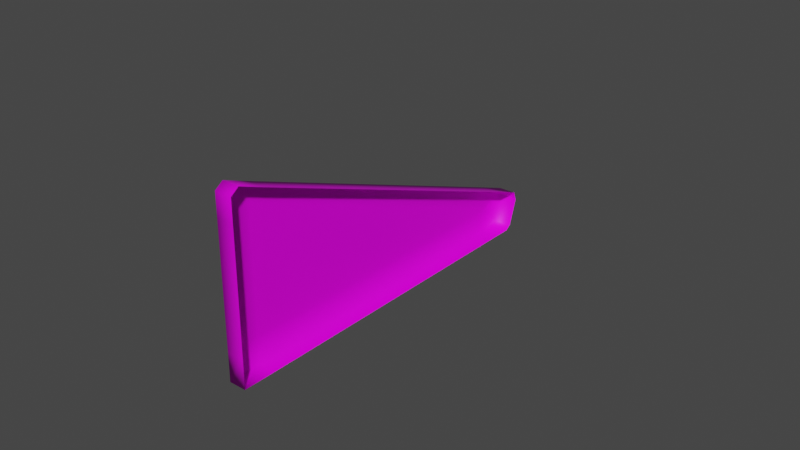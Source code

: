 # Source: untitled.blend  (saved by Blender 2.83.19; exported with 4.5.12 LTS)
import bpy
from mathutils import Matrix  # noqa: F401  (used for matrix-valued properties, if any)

bpy.ops.wm.read_factory_settings(use_empty=True)
scene = bpy.context.scene
scene.name = 'Scene'

# ---- collections
col_collection = bpy.data.collections.new('Collection'); scene.collection.children.link(col_collection)

# ---- images (referenced by path relative to the original .blend; pixels are not part of the script)
import os
ASSET_DIR = os.environ.get("B2B_ASSET_DIR", "")  # directory of the original .blend (textures are referenced by path, not embedded)
HERE = os.path.dirname(os.path.abspath(__file__))  # packed textures are extracted next to this script under _unpacked/

def load_image(name, relpath, width, height, colorspace="sRGB"):
    """Load a texture the original file referenced (path relative to the .blend, or extracted next to this script)."""
    p = next((c for c in (os.path.join(HERE, relpath), os.path.join(ASSET_DIR, relpath)) if relpath and os.path.exists(c)), "")
    if p:
        img = bpy.data.images.load(p, check_existing=True)
        img.name = name
    else:  # same state as the original file: an image datablock whose file is absent (Cycles renders it pink)
        img = bpy.data.images.new(name, width, height)
        img.source = "FILE"
        img.filepath = "//" + (relpath or name)
    img.colorspace_settings.name = colorspace
    return img
img_all_cockpit_atlas_0_jpg_001 = load_image('all-cockpit-atlas-0.jpg.001', 'all-cockpit-atlas-0.jpg', 1024, 1024, 'sRGB')

# ---- materials (node trees are filled in below, after node groups)
mat_ac3dmat16_002 = bpy.data.materials.new('ac3dmat16.002')
mat_ac3dmat16_002.use_transparent_shadow = False
mat_ac3dmat16_002.diffuse_color = (1.0, 1.0, 1.0, 1.0)
mat_ac3dmat16_002.roughness = 1.0
mat_ac3dmat16_002.specular_intensity = 0.2

# ---- node groups
ng_auto_smooth = bpy.data.node_groups.new('Auto Smooth', 'GeometryNodeTree')
_s = ng_auto_smooth.interface.new_socket(name='Geometry', in_out='OUTPUT', socket_type='NodeSocketGeometry')
_s = ng_auto_smooth.interface.new_socket(name='Geometry', in_out='INPUT', socket_type='NodeSocketGeometry')
_s = ng_auto_smooth.interface.new_socket(name='Angle', in_out='INPUT', socket_type='NodeSocketFloat')
_s.subtype = 'ANGLE'
_s.min_value = 0.0
_s.max_value = 3.142
ng_auto_smooth.is_modifier = True
_N = ng_auto_smooth.nodes; _L = ng_auto_smooth.links
n0 = _N.new('NodeGroupOutput'); n0.name = 'Group Output'; n0.location = (480, -100)
n1 = _N.new('NodeGroupInput'); n1.name = 'Group Input'; n1.location = (-420, -300)
n2 = _N.new('NodeGroupInput'); n2.name = 'Group Input.001'; n2.location = (-60, -100)
n3 = _N.new('GeometryNodeSetShadeSmooth'); n3.name = 'Set Shade Smooth'; n3.location = (120, -100)
n3.domain = 'EDGE'
n4 = _N.new('GeometryNodeSetShadeSmooth'); n4.name = 'Set Shade Smooth.001'; n4.location = (300, -100)
n5 = _N.new('GeometryNodeInputMeshEdgeAngle'); n5.name = 'Edge Angle'; n5.location = (-420, -220)
n6 = _N.new('GeometryNodeInputEdgeSmooth'); n6.name = 'Is Edge Smooth'; n6.location = (-60, -160)
n7 = _N.new('GeometryNodeInputShadeSmooth'); n7.name = 'Is Face Smooth'; n7.location = (-240, -340)
n8 = _N.new('FunctionNodeBooleanMath'); n8.name = 'Boolean Math'; n8.location = (-60, -220)
n9 = _N.new('FunctionNodeCompare'); n9.name = 'Compare'; n9.location = (-240, -180)
n9.operation = 'LESS_EQUAL'
_L.new(n5.outputs[0], n9.inputs[0])
_L.new(n4.outputs[0], n0.inputs[0])
_L.new(n1.outputs[1], n9.inputs[1])
_L.new(n9.outputs[0], n8.inputs[0])
_L.new(n7.outputs[0], n8.inputs[1])
_L.new(n2.outputs[0], n3.inputs[0])
_L.new(n6.outputs[0], n3.inputs[1])
_L.new(n3.outputs[0], n4.inputs[0])
_L.new(n8.outputs[0], n3.inputs[2])
n0.is_active_output = True

# ---- material node trees
mat_ac3dmat16_002.use_nodes = True; mat_ac3dmat16_002.node_tree.nodes.clear()
_N = mat_ac3dmat16_002.node_tree.nodes; _L = mat_ac3dmat16_002.node_tree.links
n0 = _N.new('ShaderNodeBsdfPrincipled'); n0.name = 'Principled BSDF'; n0.location = (10, 300)
n0.distribution = 'GGX'
n0.subsurface_method = 'BURLEY'
n0.inputs[3].default_value = 1.45
n0.inputs[13].default_value = 0.2
n0.inputs[27].default_value = (0.0, 0.0, 0.0, 1.0)
n0.inputs[28].default_value = 1.0
n1 = _N.new('ShaderNodeOutputMaterial'); n1.name = 'Material Output'; n1.location = (300, 300)
n2 = _N.new('ShaderNodeTexImage'); n2.name = 'Image Texture'; n2.location = (0, 0)
n2.image = img_all_cockpit_atlas_0_jpg_001
_L.new(n0.outputs[0], n1.inputs[0])
_L.new(n2.outputs[0], n0.inputs[0])
n1.is_active_output = True

# ---- world
world_world = bpy.data.worlds.new('World'); scene.world = world_world
world_world.use_nodes = True; world_world.node_tree.nodes.clear()
_N = world_world.node_tree.nodes; _L = world_world.node_tree.links
n0 = _N.new('ShaderNodeOutputWorld'); n0.name = 'World Output'; n0.location = (300, 300)
n1 = _N.new('ShaderNodeBackground'); n1.name = 'Background'; n1.location = (10, 300)
n1.inputs[0].default_value = (0.05088, 0.05088, 0.05088, 1.0)
_L.new(n1.outputs[0], n0.inputs[0])
n0.is_active_output = True
world_world.color = (0.05088, 0.05088, 0.05088)
world_world.use_sun_shadow = False
world_world.sun_shadow_jitter_overblur = 0.0

# ---- meshes
me_elevation_lead_mount_mesh_001 = bpy.data.meshes.new('elevation-lead-mount.mesh.001')
me_elevation_lead_mount_mesh_001.from_pydata([(0.02995, 0.04212, -0.1035), (0.02585, 0.03328, -0.08693), (-0.0157, -0.05496, 0.07999), (-0.02163, -0.05948, 0.09749), (0.02895, 0.04724, -0.1052), (0.02139, 0.04703, -0.0872), (-0.01919, -0.04466, 0.08016), (-0.0258, -0.04718, 0.09769), (0.02258, 0.06051, -0.1005), (-0.04161, 0.0215, 0.0812), (-0.04822, 0.01899, 0.09874), (0.02057, 0.0626, -0.09744), (0.01644, 0.06103, -0.08649), (-0.04684, 0.03693, 0.08145), (-0.05344, 0.03442, 0.09898), (-0.0189, -0.06205, 0.09308), (-0.06225, 0.03149, 0.09524), (-0.05702, 0.01606, 0.095), (-0.05564, 0.03401, 0.07771), (0.007641, 0.05811, -0.09023), (0.01378, 0.05758, -0.1043), (0.01177, 0.05968, -0.1012), (-0.0346, -0.0501, 0.09395), (0.02015, 0.04432, -0.1089), (-0.03043, -0.0624, 0.09376), (-0.0277, -0.06497, 0.08934), (-0.02451, -0.05788, 0.07626), (0.01705, 0.03035, -0.09067), (0.02115, 0.03919, -0.1073)], [], [(14, 10, 9, 13), (13, 9, 5, 12), (12, 5, 8, 11), (10, 7, 6, 9), (9, 6, 5), (5, 4, 8), (7, 3, 15, 2, 6), (6, 2, 1, 5), (5, 1, 0, 4), (14, 16, 17, 10), (13, 18, 16, 14), (12, 19, 18, 13), (8, 20, 21, 11), (11, 21, 19, 12), (10, 17, 22, 7), (4, 23, 20, 8), (7, 22, 24, 3), (3, 24, 25, 15), (15, 25, 26, 2), (2, 26, 27, 1), (1, 27, 28, 0), (0, 28, 23, 4)])
me_elevation_lead_mount_mesh_001.polygons.foreach_set('use_smooth', [True] * 22)
_uv = me_elevation_lead_mount_mesh_001.uv_layers.new(name='UVMap')
_uv.uv.foreach_set('vector', [0.125, 0.9999, 0.125, 0.9894, 0.1357, 0.9894, 0.1357, 0.9999, 0.2246, 0.9172, 0.2246, 0.9147, 0.2385, 0.9149, 0.2385, 0.9172, 0.2241, 0.945, 0.2244, 0.9357, 0.2326, 0.9433, 0.2307, 0.945, 0.2231, 0.9147, 0.2231, 0.904, 0.2246, 0.904, 0.2246, 0.9147, 0.2246, 0.9147, 0.2246, 0.904, 0.2385, 0.9149, 0.2244, 0.9357, 0.2353, 0.9342, 0.2326, 0.9433, 0.125, 0.8855, 0.125, 0.8772, 0.1277, 0.875, 0.1357, 0.8785, 0.1357, 0.8855, 0.2246, 0.904, 0.2246, 0.9023, 0.2385, 0.9127, 0.2385, 0.9149, 0.2244, 0.9357, 0.2241, 0.9267, 0.2342, 0.931, 0.2353, 0.9342, 0.125, 0.875, 0.125, 0.875, 0.125, 0.875, 0.125, 0.875, 0.125, 0.875, 0.125, 0.875, 0.125, 0.875, 0.125, 0.875, 0.125, 0.875, 0.125, 0.875, 0.125, 0.875, 0.125, 0.875, 0.125, 0.875, 0.125, 0.875, 0.125, 0.875, 0.125, 0.875, 0.125, 0.875, 0.125, 0.875, 0.125, 0.875, 0.125, 0.875, 0.125, 0.875, 0.125, 0.875, 0.125, 0.875, 0.125, 0.875, 0.125, 0.875, 0.125, 0.875, 0.125, 0.875, 0.125, 0.875, 0.125, 0.875, 0.125, 0.875, 0.125, 0.875, 0.125, 0.875, 0.125, 0.875, 0.125, 0.875, 0.125, 0.875, 0.125, 0.875, 0.125, 0.875, 0.125, 0.875, 0.125, 0.875, 0.125, 0.875, 0.125, 0.875, 0.125, 0.875, 0.125, 0.875, 0.125, 0.875, 0.125, 0.875, 0.125, 0.875, 0.125, 0.875, 0.125, 0.875, 0.125, 0.875, 0.125, 0.875, 0.125, 0.875, 0.125, 0.875])
me_elevation_lead_mount_mesh_001.materials.append(mat_ac3dmat16_002)
me_elevation_lead_mount_mesh_001.use_remesh_fix_poles = True
me_elevation_lead_mount_mesh_001.use_remesh_preserve_attributes = False
me_elevation_lead_mount_mesh_001.use_mirror_vertex_groups = False
me_elevation_lead_mount_mesh_001.update()

# ---- objects
ob_elevation_lead_mount = bpy.data.objects.new('elevation-lead-mount', me_elevation_lead_mount_mesh_001)

# ---- transforms, parenting, visibility, modifiers, constraints
ob_elevation_lead_mount.location = (0.05431, -0.1342, -0.008368)
ob_elevation_lead_mount.rotation_euler = (1.559, -2.817, -0.377)
ob_elevation_lead_mount.show_transparent = True
ob_elevation_lead_mount.lineart.crease_threshold = 0.0
_m = ob_elevation_lead_mount.modifiers.new('Auto Smooth', 'NODES')
_m.node_group = ng_auto_smooth
_gi = [s.identifier for s in ng_auto_smooth.interface.items_tree if s.item_type == 'SOCKET' and s.in_out == 'INPUT']
_m[_gi[1]] = 3.142  # Angle

# ---- collection membership
col_collection.objects.link(ob_elevation_lead_mount)

# ---- scene / render settings (as saved in the file)
scene.frame_start = 1; scene.frame_end = 250; scene.frame_set(1)
scene.render.engine = 'BLENDER_EEVEE_NEXT'
scene.cycles.use_denoising = False
scene.cycles.samples = 128
scene.cycles.sampling_pattern = 'TABULATED_SOBOL'
scene.cycles.use_adaptive_sampling = False
scene.cycles.use_light_tree = False
scene.view_settings.view_transform = 'Filmic'
bpy.context.view_layer.update()

# ---- added for rendering (the .blend has no active camera and no usable light): camera, sun
cam_auto = bpy.data.cameras.new('AutoCamera')
cam_auto.lens = 50.0
cam_auto.sensor_width = 36.0
cam_auto.clip_end = 1000.0
ob_auto_camera = bpy.data.objects.new('AutoCamera', cam_auto)
scene.collection.objects.link(ob_auto_camera)
ob_auto_camera.location = (0.39125, -0.519989, 0.244075)
ob_auto_camera.rotation_euler = (1.09748, -7.21219e-08, 0.694738)
scene.camera = ob_auto_camera
light_auto_sun = bpy.data.lights.new('AutoSun', 'SUN')
light_auto_sun.energy = 3.0
light_auto_sun.angle = 0.0523599
ob_auto_sun = bpy.data.objects.new('AutoSun', light_auto_sun)
scene.collection.objects.link(ob_auto_sun)
ob_auto_sun.rotation_euler = (0.872665, 0.174533, 0.523599)
bpy.context.view_layer.update()
